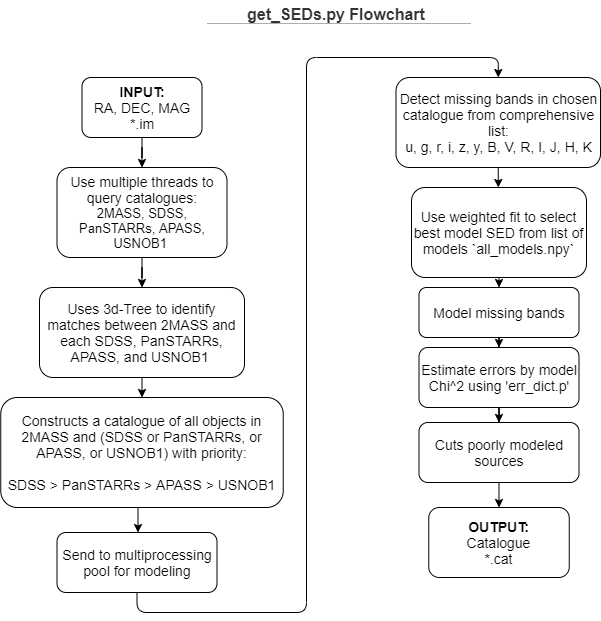

The diagram above was exported from draw.io. Its source (the exported page's mxGraphModel, read from the mxfile embedded in the PNG):
<mxGraphModel dx="1038" dy="547" grid="1" gridSize="10" guides="1" tooltips="1" connect="1" arrows="1" fold="1" page="1" pageScale="1" pageWidth="850" pageHeight="1100" math="0" shadow="0">
  <root>
    <mxCell id="0" />
    <mxCell id="1" parent="0" />
    <UserObject label="" lucidchartObjectId="UGaBRsoHgIos" id="I6Hh4-LspuqwBD7sfhU8-1">
      <mxCell style="html=1;jettySize=18;fontSize=11;strokeColor=#a9afb8;strokeOpacity=100;rounded=0;startArrow=none;;endArrow=none;;" parent="1" edge="1">
        <mxGeometry width="100" height="100" relative="1" as="geometry">
          <Array as="points" />
          <mxPoint x="288.5" y="66" as="sourcePoint" />
          <mxPoint x="552.5" y="66" as="targetPoint" />
        </mxGeometry>
      </mxCell>
    </UserObject>
    <UserObject label="get_SEDs.py Flowchart" lucidchartObjectId="UGaBJGIUdZaL" id="I6Hh4-LspuqwBD7sfhU8-2">
      <mxCell style="html=1;whiteSpace=wrap;;fontSize=16;fontColor=#333333;fontStyle=1;align=center;spacingLeft=5.628;spacingRight=9.38;spacingTop=2.68;spacing=2;strokeOpacity=0;fillOpacity=0;rounded=1;absoluteArcSize=1;arcSize=9.6;fillColor=#ffffff;" parent="1" vertex="1" zOrder="59">
        <mxGeometry x="163.5" y="43" width="512" height="25" as="geometry" />
      </mxCell>
    </UserObject>
    <mxCell id="InVl6g5IsF1iv7kPrENO-1" style="edgeStyle=orthogonalEdgeStyle;rounded=0;orthogonalLoop=1;jettySize=auto;html=1;exitX=0.5;exitY=1;exitDx=0;exitDy=0;" parent="1" source="I6Hh4-LspuqwBD7sfhU8-3" target="I6Hh4-LspuqwBD7sfhU8-7" edge="1">
      <mxGeometry relative="1" as="geometry" />
    </mxCell>
    <mxCell id="I6Hh4-LspuqwBD7sfhU8-3" value="&lt;font style=&quot;font-size: 14px&quot;&gt;&lt;b&gt;INPUT:&lt;br&gt;&lt;/b&gt;RA, DEC, MAG&lt;b&gt;&lt;br&gt;&lt;/b&gt;*.im&lt;br&gt;&lt;/font&gt;" style="rounded=1;whiteSpace=wrap;html=1;" parent="1" vertex="1">
      <mxGeometry x="163.5" y="120" width="120" height="60" as="geometry" />
    </mxCell>
    <mxCell id="InVl6g5IsF1iv7kPrENO-2" style="edgeStyle=orthogonalEdgeStyle;rounded=0;orthogonalLoop=1;jettySize=auto;html=1;exitX=0.5;exitY=1;exitDx=0;exitDy=0;" parent="1" source="I6Hh4-LspuqwBD7sfhU8-7" target="I6Hh4-LspuqwBD7sfhU8-8" edge="1">
      <mxGeometry relative="1" as="geometry" />
    </mxCell>
    <mxCell id="I6Hh4-LspuqwBD7sfhU8-7" value="&lt;span style=&quot;font-size: 14px&quot;&gt;Use multiple threads to query catalogues:&lt;br&gt;&lt;/span&gt;&lt;font style=&quot;font-size: 13px&quot;&gt;2MASS, SDSS, PanSTARRs, APASS, USNOB1&lt;b&gt;&amp;nbsp;&lt;/b&gt;&lt;/font&gt;" style="rounded=1;whiteSpace=wrap;html=1;" parent="1" vertex="1">
      <mxGeometry x="138.5" y="210" width="170" height="90" as="geometry" />
    </mxCell>
    <mxCell id="InVl6g5IsF1iv7kPrENO-3" style="edgeStyle=orthogonalEdgeStyle;rounded=0;orthogonalLoop=1;jettySize=auto;html=1;exitX=0.5;exitY=1;exitDx=0;exitDy=0;entryX=0.5;entryY=0;entryDx=0;entryDy=0;" parent="1" source="I6Hh4-LspuqwBD7sfhU8-8" target="I6Hh4-LspuqwBD7sfhU8-10" edge="1">
      <mxGeometry relative="1" as="geometry" />
    </mxCell>
    <mxCell id="I6Hh4-LspuqwBD7sfhU8-8" value="&lt;span style=&quot;font-size: 14px&quot;&gt;Uses 3d-Tree to identify matches between 2MASS and each&amp;nbsp;&lt;/span&gt;&lt;font style=&quot;font-size: 14px&quot;&gt;SDSS, PanSTARRs, APASS, and USNOB1&lt;b&gt;&amp;nbsp;&lt;/b&gt;&lt;/font&gt;" style="rounded=1;whiteSpace=wrap;html=1;" parent="1" vertex="1">
      <mxGeometry x="121" y="330" width="205" height="90" as="geometry" />
    </mxCell>
    <mxCell id="InVl6g5IsF1iv7kPrENO-5" style="edgeStyle=orthogonalEdgeStyle;rounded=0;orthogonalLoop=1;jettySize=auto;html=1;exitX=0.5;exitY=1;exitDx=0;exitDy=0;entryX=0.5;entryY=0;entryDx=0;entryDy=0;" parent="1" edge="1">
      <mxGeometry relative="1" as="geometry">
        <mxPoint x="224.5" y="550" as="sourcePoint" />
        <mxPoint x="219.5" y="575" as="targetPoint" />
      </mxGeometry>
    </mxCell>
    <mxCell id="I6Hh4-LspuqwBD7sfhU8-10" value="&lt;span style=&quot;font-size: 14px&quot;&gt;Constructs a catalogue of all objects in 2MASS and (SDSS or PanSTARRs, or APASS, or USNOB1) with priority:&lt;br&gt;&lt;br&gt;SDSS &amp;gt; PanSTARRs &amp;gt; APASS &amp;gt; USNOB1&lt;br&gt;&lt;/span&gt;" style="rounded=1;whiteSpace=wrap;html=1;" parent="1" vertex="1">
      <mxGeometry x="82.25" y="440" width="282.5" height="110" as="geometry" />
    </mxCell>
    <mxCell id="InVl6g5IsF1iv7kPrENO-7" style="edgeStyle=orthogonalEdgeStyle;rounded=1;orthogonalLoop=1;jettySize=auto;html=1;exitX=0.5;exitY=1;exitDx=0;exitDy=0;" parent="1" source="I6Hh4-LspuqwBD7sfhU8-11" target="I6Hh4-LspuqwBD7sfhU8-12" edge="1">
      <mxGeometry relative="1" as="geometry" />
    </mxCell>
    <mxCell id="I6Hh4-LspuqwBD7sfhU8-11" value="&lt;span style=&quot;font-size: 14px&quot;&gt;Detect missing bands in chosen catalogue from comprehensive list:&lt;/span&gt;&lt;br&gt;&lt;span style=&quot;font-size: 14px&quot;&gt;u, g, r, i, z, y, B, V, R, I, J, H, K&lt;/span&gt;" style="rounded=1;whiteSpace=wrap;html=1;" parent="1" vertex="1">
      <mxGeometry x="477.5" y="120" width="204.5" height="90" as="geometry" />
    </mxCell>
    <mxCell id="InVl6g5IsF1iv7kPrENO-8" style="edgeStyle=orthogonalEdgeStyle;rounded=1;orthogonalLoop=1;jettySize=auto;html=1;exitX=0.5;exitY=1;exitDx=0;exitDy=0;entryX=0.5;entryY=0;entryDx=0;entryDy=0;" parent="1" source="I6Hh4-LspuqwBD7sfhU8-12" target="I6Hh4-LspuqwBD7sfhU8-13" edge="1">
      <mxGeometry relative="1" as="geometry" />
    </mxCell>
    <mxCell id="I6Hh4-LspuqwBD7sfhU8-12" value="&lt;span style=&quot;font-size: 14px&quot;&gt;Use weighted fit to select best model SED from list of models `all_models.npy`&lt;/span&gt;" style="rounded=1;whiteSpace=wrap;html=1;" parent="1" vertex="1">
      <mxGeometry x="493" y="230" width="175" height="90" as="geometry" />
    </mxCell>
    <mxCell id="InVl6g5IsF1iv7kPrENO-9" style="edgeStyle=orthogonalEdgeStyle;rounded=1;orthogonalLoop=1;jettySize=auto;html=1;exitX=0.5;exitY=1;exitDx=0;exitDy=0;" parent="1" source="I6Hh4-LspuqwBD7sfhU8-13" target="I6Hh4-LspuqwBD7sfhU8-14" edge="1">
      <mxGeometry relative="1" as="geometry" />
    </mxCell>
    <mxCell id="I6Hh4-LspuqwBD7sfhU8-13" value="&lt;span style=&quot;font-size: 14px&quot;&gt;Model missing bands&lt;/span&gt;" style="rounded=1;whiteSpace=wrap;html=1;" parent="1" vertex="1">
      <mxGeometry x="500.5" y="330" width="160" height="50" as="geometry" />
    </mxCell>
    <mxCell id="InVl6g5IsF1iv7kPrENO-10" style="edgeStyle=orthogonalEdgeStyle;rounded=1;orthogonalLoop=1;jettySize=auto;html=1;exitX=0.5;exitY=1;exitDx=0;exitDy=0;" parent="1" source="I6Hh4-LspuqwBD7sfhU8-14" target="I6Hh4-LspuqwBD7sfhU8-16" edge="1">
      <mxGeometry relative="1" as="geometry" />
    </mxCell>
    <mxCell id="I6Hh4-LspuqwBD7sfhU8-14" value="&lt;span style=&quot;font-size: 14px&quot;&gt;Estimate errors by model Chi^2 using 'err_dict.p'&lt;/span&gt;" style="rounded=1;whiteSpace=wrap;html=1;" parent="1" vertex="1">
      <mxGeometry x="500.5" y="390" width="160" height="60" as="geometry" />
    </mxCell>
    <mxCell id="InVl6g5IsF1iv7kPrENO-6" style="edgeStyle=orthogonalEdgeStyle;rounded=1;orthogonalLoop=1;jettySize=auto;html=1;exitX=0.5;exitY=1;exitDx=0;exitDy=0;entryX=0.5;entryY=0;entryDx=0;entryDy=0;" parent="1" source="I6Hh4-LspuqwBD7sfhU8-15" target="I6Hh4-LspuqwBD7sfhU8-11" edge="1">
      <mxGeometry relative="1" as="geometry" />
    </mxCell>
    <mxCell id="I6Hh4-LspuqwBD7sfhU8-15" value="&lt;span style=&quot;font-size: 14px&quot;&gt;Send to multiprocessing pool for modeling&lt;/span&gt;" style="rounded=1;whiteSpace=wrap;html=1;" parent="1" vertex="1">
      <mxGeometry x="138.5" y="575" width="160" height="60" as="geometry" />
    </mxCell>
    <mxCell id="z_SQwPLet15NDwlTbP3b-1" style="edgeStyle=orthogonalEdgeStyle;rounded=0;orthogonalLoop=1;jettySize=auto;html=1;exitX=0.5;exitY=1;exitDx=0;exitDy=0;entryX=0.5;entryY=0;entryDx=0;entryDy=0;" edge="1" parent="1" source="I6Hh4-LspuqwBD7sfhU8-16" target="I6Hh4-LspuqwBD7sfhU8-20">
      <mxGeometry relative="1" as="geometry" />
    </mxCell>
    <mxCell id="I6Hh4-LspuqwBD7sfhU8-16" value="&lt;span style=&quot;font-size: 14px&quot;&gt;Cuts poorly modeled sources&lt;/span&gt;" style="rounded=1;whiteSpace=wrap;html=1;" parent="1" vertex="1">
      <mxGeometry x="500.5" y="465" width="160" height="60" as="geometry" />
    </mxCell>
    <mxCell id="I6Hh4-LspuqwBD7sfhU8-20" value="&lt;b style=&quot;font-size: 14px&quot;&gt;OUTPUT:&lt;br&gt;&lt;/b&gt;&lt;span style=&quot;font-size: 14px&quot;&gt;Catalogue&lt;/span&gt;&lt;br&gt;&lt;span style=&quot;font-size: 14px&quot;&gt;*.cat&lt;/span&gt;" style="rounded=1;whiteSpace=wrap;html=1;" parent="1" vertex="1">
      <mxGeometry x="510.25" y="550" width="140.5" height="70" as="geometry" />
    </mxCell>
  </root>
</mxGraphModel>